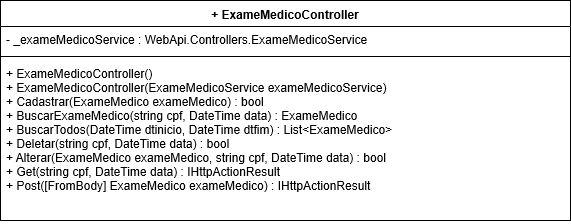

The diagram above was exported from draw.io. Its source (the exported page's mxGraphModel, read from the mxfile embedded in the PNG):
<mxGraphModel shadow="0" math="0" pageHeight="1169" pageWidth="827" pageScale="1" page="1" fold="1" arrows="1" connect="1" tooltips="1" guides="1" gridSize="10" dy="599" dx="1038" grid="1">
  <root>
    <mxCell id="0" />
    <mxCell id="1" parent="0" />
    <mxCell id="LAghey6KlHhv1gByfTzI-1" value="+ ExameMedicoController" parent="1" vertex="1" style="swimlane;fontStyle=1;align=center;verticalAlign=top;childLayout=stackLayout;horizontal=1;startSize=26;horizontalStack=0;resizeParent=1;resizeParentMax=0;resizeLast=0;collapsible=1;marginBottom=0;">
      <mxGeometry as="geometry" width="570" height="220" x="180" y="120" />
    </mxCell>
    <mxCell id="LAghey6KlHhv1gByfTzI-2" value="- _exameMedicoService : WebApi.Controllers.ExameMedicoService" parent="LAghey6KlHhv1gByfTzI-1" vertex="1" style="text;strokeColor=none;fillColor=none;align=left;verticalAlign=top;spacingLeft=4;spacingRight=4;overflow=hidden;rotatable=0;points=[[0,0.5],[1,0.5]];portConstraint=eastwest;">
      <mxGeometry as="geometry" width="570" height="26" y="26" />
    </mxCell>
    <mxCell id="LAghey6KlHhv1gByfTzI-3" value="" parent="LAghey6KlHhv1gByfTzI-1" vertex="1" style="line;strokeWidth=1;fillColor=none;align=left;verticalAlign=middle;spacingTop=-1;spacingLeft=3;spacingRight=3;rotatable=0;labelPosition=right;points=[];portConstraint=eastwest;">
      <mxGeometry as="geometry" width="570" height="8" y="52" />
    </mxCell>
    <mxCell id="LAghey6KlHhv1gByfTzI-4" value="+ ExameMedicoController()&#10;+ ExameMedicoController(ExameMedicoService exameMedicoService)&#10;+ Cadastrar(ExameMedico exameMedico) : bool&#10;+ BuscarExameMedico(string cpf, DateTime data) : ExameMedico&#10;+ BuscarTodos(DateTime dtinicio, DateTime dtfim) : List&lt;ExameMedico&gt;&#10;+ Deletar(string cpf, DateTime data) : bool&#10;+ Alterar(ExameMedico exameMedico, string cpf, DateTime data) : bool&#10;+ Get(string cpf, DateTime data) : IHttpActionResult &#10;+ Post([FromBody] ExameMedico exameMedico) : IHttpActionResult " parent="LAghey6KlHhv1gByfTzI-1" vertex="1" style="text;strokeColor=none;fillColor=none;align=left;verticalAlign=top;spacingLeft=4;spacingRight=4;overflow=hidden;rotatable=0;points=[[0,0.5],[1,0.5]];portConstraint=eastwest;">
      <mxGeometry as="geometry" width="570" height="160" y="60" />
    </mxCell>
  </root>
</mxGraphModel>